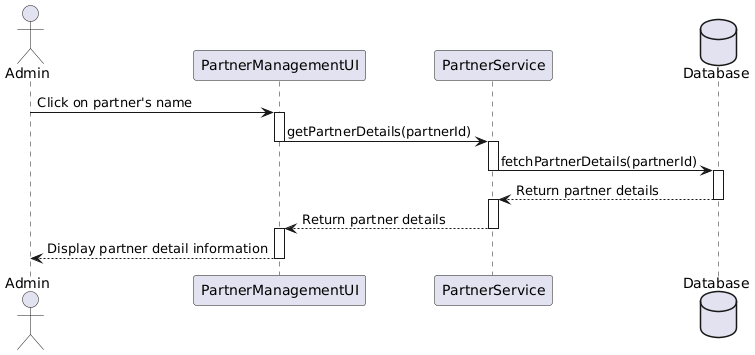

The diagram above was rendered by PlantUML. Its source (embedded in the PNG):
@startuml
actor Admin
participant "PartnerManagementUI" as PMUI
participant "PartnerService" as PS
database "Database"

Admin -> PMUI : Click on partner's name
activate PMUI
PMUI -> PS : getPartnerDetails(partnerId)
deactivate PMUI
activate PS
PS -> Database : fetchPartnerDetails(partnerId)
deactivate PS
activate Database
Database --> PS : Return partner details
deactivate Database
activate PS
PS --> PMUI : Return partner details
deactivate PS
activate PMUI
PMUI --> Admin : Display partner detail information
deactivate PMUI
@enduml